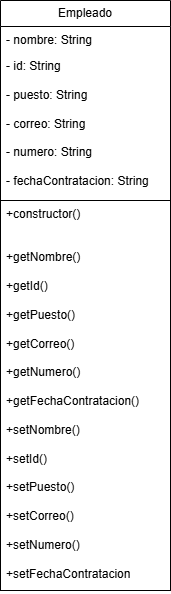

The diagram above was exported from draw.io. Its source (the exported page's mxGraphModel, read from the mxfile embedded in the PNG):
<mxGraphModel dx="880" dy="460" grid="1" gridSize="10" guides="1" tooltips="1" connect="1" arrows="1" fold="1" page="1" pageScale="1" pageWidth="827" pageHeight="1169" math="0" shadow="0">
  <root>
    <mxCell id="WIyWlLk6GJQsqaUBKTNV-0" />
    <mxCell id="WIyWlLk6GJQsqaUBKTNV-1" parent="WIyWlLk6GJQsqaUBKTNV-0" />
    <mxCell id="EwW2F5MN4IkctbdsOFW8-7" value="Empleado" style="swimlane;fontStyle=0;childLayout=stackLayout;horizontal=1;startSize=26;fillColor=none;horizontalStack=0;resizeParent=1;resizeParentMax=0;resizeLast=0;collapsible=1;marginBottom=0;whiteSpace=wrap;html=1;" vertex="1" parent="WIyWlLk6GJQsqaUBKTNV-1">
      <mxGeometry x="390" y="10" width="170" height="590" as="geometry" />
    </mxCell>
    <mxCell id="EwW2F5MN4IkctbdsOFW8-8" value="- nombre: String" style="text;strokeColor=none;fillColor=none;align=left;verticalAlign=top;spacingLeft=4;spacingRight=4;overflow=hidden;rotatable=0;points=[[0,0.5],[1,0.5]];portConstraint=eastwest;whiteSpace=wrap;html=1;" vertex="1" parent="EwW2F5MN4IkctbdsOFW8-7">
      <mxGeometry y="26" width="170" height="26" as="geometry" />
    </mxCell>
    <mxCell id="EwW2F5MN4IkctbdsOFW8-9" value="- id: String&lt;div&gt;&lt;br&gt;&lt;/div&gt;&lt;div&gt;- puesto: String&lt;/div&gt;&lt;div&gt;&lt;br&gt;&lt;/div&gt;&lt;div&gt;- correo: String&lt;/div&gt;&lt;div&gt;&lt;br&gt;&lt;/div&gt;&lt;div&gt;- numero: String&lt;/div&gt;&lt;div&gt;&lt;br&gt;&lt;/div&gt;&lt;div&gt;- fechaContratacion: String&lt;/div&gt;" style="text;strokeColor=none;fillColor=none;align=left;verticalAlign=top;spacingLeft=4;spacingRight=4;overflow=hidden;rotatable=0;points=[[0,0.5],[1,0.5]];portConstraint=eastwest;whiteSpace=wrap;html=1;" vertex="1" parent="EwW2F5MN4IkctbdsOFW8-7">
      <mxGeometry y="52" width="170" height="148" as="geometry" />
    </mxCell>
    <mxCell id="EwW2F5MN4IkctbdsOFW8-10" value="&lt;div&gt;+constructor()&lt;/div&gt;&lt;div&gt;&lt;br&gt;&lt;/div&gt;&lt;div&gt;&lt;br&gt;&lt;/div&gt;+getNombre()&lt;div&gt;&lt;br&gt;&lt;/div&gt;&lt;div&gt;+getId()&lt;/div&gt;&lt;div&gt;&lt;br&gt;&lt;/div&gt;&lt;div&gt;+getPuesto()&lt;/div&gt;&lt;div&gt;&lt;br&gt;&lt;/div&gt;&lt;div&gt;+getCorreo()&lt;/div&gt;&lt;div&gt;&lt;br&gt;&lt;/div&gt;&lt;div&gt;+getNumero()&lt;/div&gt;&lt;div&gt;&lt;br&gt;&lt;/div&gt;&lt;div&gt;+getFechaContratacion()&lt;/div&gt;&lt;div&gt;&lt;br&gt;&lt;/div&gt;&lt;div&gt;+setNombre()&lt;/div&gt;&lt;div&gt;&lt;br&gt;&lt;/div&gt;&lt;div&gt;+setId()&lt;/div&gt;&lt;div&gt;&lt;br&gt;&lt;/div&gt;&lt;div&gt;+setPuesto()&lt;/div&gt;&lt;div&gt;&lt;br&gt;&lt;/div&gt;&lt;div&gt;+setCorreo()&lt;/div&gt;&lt;div&gt;&lt;br&gt;&lt;/div&gt;&lt;div&gt;+setNumero()&lt;/div&gt;&lt;div&gt;&lt;br&gt;&lt;/div&gt;&lt;div&gt;+setFechaContratacion&lt;/div&gt;" style="text;strokeColor=default;fillColor=none;align=left;verticalAlign=top;spacingLeft=4;spacingRight=4;overflow=hidden;rotatable=0;points=[[0,0.5],[1,0.5]];portConstraint=eastwest;whiteSpace=wrap;html=1;" vertex="1" parent="EwW2F5MN4IkctbdsOFW8-7">
      <mxGeometry y="200" width="170" height="390" as="geometry" />
    </mxCell>
  </root>
</mxGraphModel>